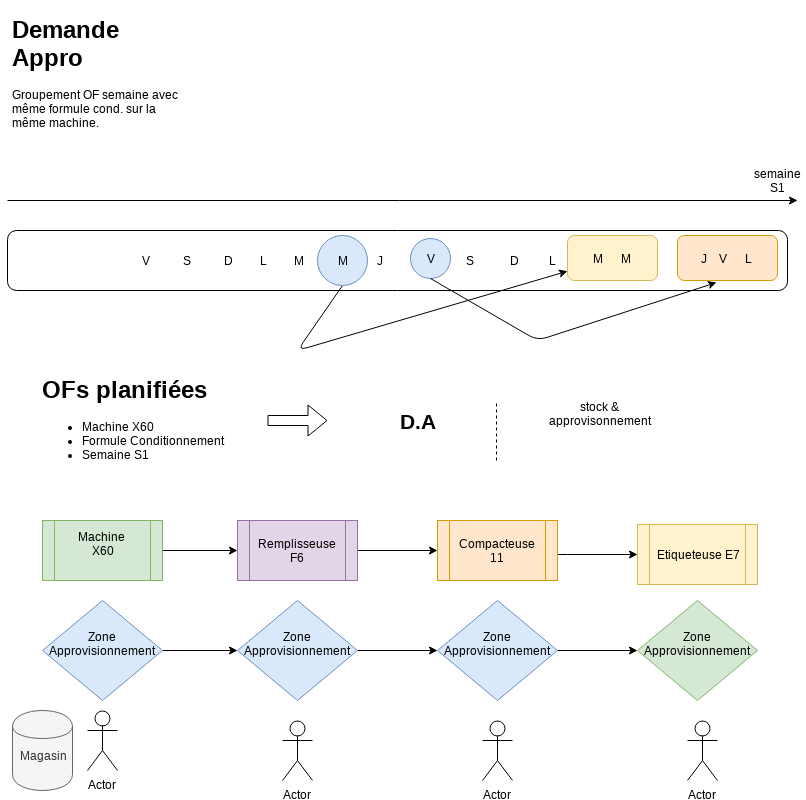

The diagram above was exported from draw.io. Its source (the exported page's mxGraphModel, read from the mxfile embedded in the PNG):
<mxGraphModel dx="1394" dy="755" grid="1" gridSize="10" guides="1" tooltips="1" connect="1" arrows="1" fold="1" page="1" pageScale="1" pageWidth="827" pageHeight="1169" math="0" shadow="0">
  <root>
    <mxCell id="0" />
    <mxCell id="1" parent="0" />
    <mxCell id="bTYgKnGDtIU229F_9aZJ-2" value="&lt;h1&gt;Demande Appro&lt;/h1&gt;&lt;p&gt;Groupement OF semaine avec même formule cond. sur la même machine.&lt;/p&gt;" style="text;html=1;strokeColor=none;fillColor=none;spacing=5;spacingTop=-20;whiteSpace=wrap;overflow=hidden;rounded=0;" parent="1" vertex="1">
      <mxGeometry x="10" y="10" width="190" height="120" as="geometry" />
    </mxCell>
    <mxCell id="bTYgKnGDtIU229F_9aZJ-4" value="" style="endArrow=classic;html=1;" parent="1" edge="1">
      <mxGeometry width="50" height="50" relative="1" as="geometry">
        <mxPoint x="10" y="200" as="sourcePoint" />
        <mxPoint x="800" y="200" as="targetPoint" />
      </mxGeometry>
    </mxCell>
    <mxCell id="bTYgKnGDtIU229F_9aZJ-10" value="&lt;div style=&quot;text-align: justify&quot;&gt;&lt;span&gt;V&amp;nbsp; &amp;nbsp; &amp;nbsp; &amp;nbsp; &amp;nbsp; &amp;nbsp;S&amp;nbsp; &amp;nbsp; &amp;nbsp; &amp;nbsp; &amp;nbsp; &amp;nbsp;D&amp;nbsp; &amp;nbsp; &amp;nbsp; &amp;nbsp; &amp;nbsp;L&amp;nbsp; &amp;nbsp; &amp;nbsp; &amp;nbsp; &amp;nbsp;M&amp;nbsp; &amp;nbsp; &amp;nbsp; &amp;nbsp; &amp;nbsp; &amp;nbsp;M&amp;nbsp; &amp;nbsp; &amp;nbsp; &amp;nbsp; &amp;nbsp; J&amp;nbsp; &amp;nbsp; &amp;nbsp; &amp;nbsp; &amp;nbsp; &amp;nbsp; V&amp;nbsp; &amp;nbsp; &amp;nbsp; &amp;nbsp; &amp;nbsp; &amp;nbsp; &amp;nbsp;S&amp;nbsp; &amp;nbsp; &amp;nbsp; &amp;nbsp; &amp;nbsp; &amp;nbsp; D&amp;nbsp; &amp;nbsp; &amp;nbsp; &amp;nbsp; &amp;nbsp; L&amp;nbsp; &amp;nbsp; &amp;nbsp; &amp;nbsp; &amp;nbsp; &amp;nbsp;M&amp;nbsp; &amp;nbsp; &amp;nbsp; &amp;nbsp; &amp;nbsp; &amp;nbsp;M&amp;nbsp; &amp;nbsp;&amp;nbsp;&lt;/span&gt;&lt;/div&gt;" style="rounded=1;whiteSpace=wrap;html=1;" parent="1" vertex="1">
      <mxGeometry x="10" y="230" width="780" height="60" as="geometry" />
    </mxCell>
    <mxCell id="bTYgKnGDtIU229F_9aZJ-13" value="" style="endArrow=classic;html=1;exitX=0.5;exitY=1;exitDx=0;exitDy=0;" parent="1" source="bTYgKnGDtIU229F_9aZJ-14" target="bTYgKnGDtIU229F_9aZJ-15" edge="1">
      <mxGeometry width="50" height="50" relative="1" as="geometry">
        <mxPoint x="370" y="310" as="sourcePoint" />
        <mxPoint x="600" y="310" as="targetPoint" />
        <Array as="points">
          <mxPoint x="300" y="350" />
        </Array>
      </mxGeometry>
    </mxCell>
    <mxCell id="bTYgKnGDtIU229F_9aZJ-14" value="M" style="ellipse;whiteSpace=wrap;html=1;aspect=fixed;fillColor=#dae8fc;strokeColor=#6c8ebf;" parent="1" vertex="1">
      <mxGeometry x="320" y="235" width="50" height="50" as="geometry" />
    </mxCell>
    <mxCell id="bTYgKnGDtIU229F_9aZJ-15" value="M&amp;nbsp; &amp;nbsp; &amp;nbsp; M&amp;nbsp;&lt;br&gt;" style="rounded=1;whiteSpace=wrap;html=1;fillColor=#fff2cc;strokeColor=#d6b656;" parent="1" vertex="1">
      <mxGeometry x="570" y="235" width="90" height="45" as="geometry" />
    </mxCell>
    <mxCell id="bTYgKnGDtIU229F_9aZJ-16" value="V" style="ellipse;whiteSpace=wrap;html=1;aspect=fixed;fillColor=#dae8fc;strokeColor=#6c8ebf;" parent="1" vertex="1">
      <mxGeometry x="413" y="237.5" width="40" height="40" as="geometry" />
    </mxCell>
    <mxCell id="bTYgKnGDtIU229F_9aZJ-18" value="" style="endArrow=classic;html=1;exitX=0.5;exitY=1;exitDx=0;exitDy=0;entryX=0.39;entryY=1.044;entryDx=0;entryDy=0;entryPerimeter=0;" parent="1" source="bTYgKnGDtIU229F_9aZJ-16" target="bTYgKnGDtIU229F_9aZJ-19" edge="1">
      <mxGeometry width="50" height="50" relative="1" as="geometry">
        <mxPoint x="410" y="350" as="sourcePoint" />
        <mxPoint x="630" y="294" as="targetPoint" />
        <Array as="points">
          <mxPoint x="540" y="340" />
        </Array>
      </mxGeometry>
    </mxCell>
    <mxCell id="bTYgKnGDtIU229F_9aZJ-19" value="J&amp;nbsp; &amp;nbsp; V&amp;nbsp; &amp;nbsp; &amp;nbsp; L&amp;nbsp;" style="rounded=1;whiteSpace=wrap;html=1;fillColor=#ffe6cc;strokeColor=#d79b00;" parent="1" vertex="1">
      <mxGeometry x="680" y="235" width="100" height="45" as="geometry" />
    </mxCell>
    <mxCell id="bTYgKnGDtIU229F_9aZJ-21" value="semaine S1&lt;br&gt;" style="text;html=1;strokeColor=none;fillColor=none;align=center;verticalAlign=middle;whiteSpace=wrap;rounded=0;" parent="1" vertex="1">
      <mxGeometry x="760" y="170" width="40" height="20" as="geometry" />
    </mxCell>
    <mxCell id="bTYgKnGDtIU229F_9aZJ-24" value="&lt;h1&gt;OFs planifiées&amp;nbsp;&lt;/h1&gt;&lt;div&gt;&lt;ul&gt;&lt;li&gt;Machine X60&lt;/li&gt;&lt;li&gt;Formule Conditionnement&lt;/li&gt;&lt;li&gt;Semaine S1&lt;/li&gt;&lt;/ul&gt;&lt;/div&gt;" style="text;html=1;strokeColor=none;fillColor=none;spacing=5;spacingTop=-20;whiteSpace=wrap;overflow=hidden;rounded=0;" parent="1" vertex="1">
      <mxGeometry x="40" y="370" width="218" height="120" as="geometry" />
    </mxCell>
    <mxCell id="bTYgKnGDtIU229F_9aZJ-26" value="" style="shape=flexArrow;endArrow=classic;html=1;" parent="1" edge="1">
      <mxGeometry width="50" height="50" relative="1" as="geometry">
        <mxPoint x="270" y="420" as="sourcePoint" />
        <mxPoint x="330" y="420" as="targetPoint" />
      </mxGeometry>
    </mxCell>
    <mxCell id="bTYgKnGDtIU229F_9aZJ-27" value="&lt;b&gt;&lt;font style=&quot;font-size: 21px&quot;&gt;D.A&lt;/font&gt;&lt;/b&gt;" style="text;html=1;strokeColor=none;fillColor=none;align=center;verticalAlign=middle;whiteSpace=wrap;rounded=0;" parent="1" vertex="1">
      <mxGeometry x="400" y="410" width="40" height="20" as="geometry" />
    </mxCell>
    <mxCell id="bTYgKnGDtIU229F_9aZJ-29" value="" style="endArrow=none;dashed=1;html=1;" parent="1" edge="1">
      <mxGeometry width="50" height="50" relative="1" as="geometry">
        <mxPoint x="499" y="460" as="sourcePoint" />
        <mxPoint x="499" y="400" as="targetPoint" />
      </mxGeometry>
    </mxCell>
    <mxCell id="bTYgKnGDtIU229F_9aZJ-31" value="stock &amp;amp; approvisonnement&lt;br&gt;&lt;br&gt;" style="text;html=1;strokeColor=none;fillColor=none;align=center;verticalAlign=middle;whiteSpace=wrap;rounded=0;" parent="1" vertex="1">
      <mxGeometry x="582" y="410" width="40" height="20" as="geometry" />
    </mxCell>
    <mxCell id="wpQmT8YC3hY9PimisMRQ-3" value="" style="edgeStyle=orthogonalEdgeStyle;rounded=0;orthogonalLoop=1;jettySize=auto;html=1;" edge="1" parent="1" source="wpQmT8YC3hY9PimisMRQ-1" target="wpQmT8YC3hY9PimisMRQ-2">
      <mxGeometry relative="1" as="geometry" />
    </mxCell>
    <mxCell id="wpQmT8YC3hY9PimisMRQ-1" value="Machine &lt;br&gt;X60&lt;br&gt;&lt;br&gt;" style="shape=process;whiteSpace=wrap;html=1;backgroundOutline=1;fillColor=#d5e8d4;strokeColor=#82b366;" vertex="1" parent="1">
      <mxGeometry x="45" y="520" width="120" height="60" as="geometry" />
    </mxCell>
    <mxCell id="wpQmT8YC3hY9PimisMRQ-4" value="" style="edgeStyle=orthogonalEdgeStyle;rounded=0;orthogonalLoop=1;jettySize=auto;html=1;entryX=0;entryY=0.5;entryDx=0;entryDy=0;entryPerimeter=0;" edge="1" parent="1" source="wpQmT8YC3hY9PimisMRQ-2" target="wpQmT8YC3hY9PimisMRQ-5">
      <mxGeometry relative="1" as="geometry">
        <mxPoint x="440" y="630" as="targetPoint" />
      </mxGeometry>
    </mxCell>
    <mxCell id="wpQmT8YC3hY9PimisMRQ-2" value="Remplisseuse F6&lt;br&gt;" style="shape=process;whiteSpace=wrap;html=1;backgroundOutline=1;fillColor=#e1d5e7;strokeColor=#9673a6;" vertex="1" parent="1">
      <mxGeometry x="240" y="520" width="120" height="60" as="geometry" />
    </mxCell>
    <mxCell id="wpQmT8YC3hY9PimisMRQ-7" value="" style="edgeStyle=orthogonalEdgeStyle;rounded=0;orthogonalLoop=1;jettySize=auto;html=1;" edge="1" parent="1" source="wpQmT8YC3hY9PimisMRQ-5" target="wpQmT8YC3hY9PimisMRQ-6">
      <mxGeometry relative="1" as="geometry">
        <Array as="points">
          <mxPoint x="570" y="554" />
          <mxPoint x="570" y="554" />
        </Array>
      </mxGeometry>
    </mxCell>
    <mxCell id="wpQmT8YC3hY9PimisMRQ-5" value="Compacteuse 11&lt;br&gt;" style="shape=process;whiteSpace=wrap;html=1;backgroundOutline=1;fillColor=#ffe6cc;strokeColor=#d79b00;" vertex="1" parent="1">
      <mxGeometry x="440" y="520" width="120" height="60" as="geometry" />
    </mxCell>
    <mxCell id="wpQmT8YC3hY9PimisMRQ-6" value="Etiqueteuse E7&lt;br&gt;" style="shape=process;whiteSpace=wrap;html=1;backgroundOutline=1;fillColor=#fff2cc;strokeColor=#d6b656;" vertex="1" parent="1">
      <mxGeometry x="640" y="524" width="120" height="60" as="geometry" />
    </mxCell>
    <mxCell id="wpQmT8YC3hY9PimisMRQ-10" value="" style="edgeStyle=orthogonalEdgeStyle;rounded=0;orthogonalLoop=1;jettySize=auto;html=1;" edge="1" parent="1" source="wpQmT8YC3hY9PimisMRQ-8" target="wpQmT8YC3hY9PimisMRQ-9">
      <mxGeometry relative="1" as="geometry" />
    </mxCell>
    <mxCell id="wpQmT8YC3hY9PimisMRQ-8" value="Zone Approvisionnement&lt;br&gt;&lt;br&gt;" style="rhombus;whiteSpace=wrap;html=1;fillColor=#dae8fc;strokeColor=#6c8ebf;" vertex="1" parent="1">
      <mxGeometry x="45" y="600" width="120" height="100" as="geometry" />
    </mxCell>
    <mxCell id="wpQmT8YC3hY9PimisMRQ-11" value="" style="edgeStyle=orthogonalEdgeStyle;rounded=0;orthogonalLoop=1;jettySize=auto;html=1;entryX=0;entryY=0.5;entryDx=0;entryDy=0;" edge="1" parent="1" source="wpQmT8YC3hY9PimisMRQ-9" target="wpQmT8YC3hY9PimisMRQ-12">
      <mxGeometry relative="1" as="geometry">
        <mxPoint x="440" y="660" as="targetPoint" />
      </mxGeometry>
    </mxCell>
    <mxCell id="wpQmT8YC3hY9PimisMRQ-9" value="Zone Approvisionnement&lt;br&gt;&lt;br&gt;" style="rhombus;whiteSpace=wrap;html=1;fillColor=#dae8fc;strokeColor=#6c8ebf;" vertex="1" parent="1">
      <mxGeometry x="240" y="600" width="120" height="100" as="geometry" />
    </mxCell>
    <mxCell id="wpQmT8YC3hY9PimisMRQ-14" value="" style="edgeStyle=orthogonalEdgeStyle;rounded=0;orthogonalLoop=1;jettySize=auto;html=1;" edge="1" parent="1" source="wpQmT8YC3hY9PimisMRQ-12" target="wpQmT8YC3hY9PimisMRQ-13">
      <mxGeometry relative="1" as="geometry" />
    </mxCell>
    <mxCell id="wpQmT8YC3hY9PimisMRQ-12" value="Zone Approvisionnement&lt;br&gt;&lt;br&gt;" style="rhombus;whiteSpace=wrap;html=1;fillColor=#dae8fc;strokeColor=#6c8ebf;" vertex="1" parent="1">
      <mxGeometry x="440" y="600" width="120" height="100" as="geometry" />
    </mxCell>
    <mxCell id="wpQmT8YC3hY9PimisMRQ-13" value="Zone Approvisionnement&lt;br&gt;&lt;br&gt;" style="rhombus;whiteSpace=wrap;html=1;fillColor=#d5e8d4;strokeColor=#82b366;" vertex="1" parent="1">
      <mxGeometry x="640" y="600" width="120" height="100" as="geometry" />
    </mxCell>
    <mxCell id="wpQmT8YC3hY9PimisMRQ-17" value="Actor" style="shape=umlActor;verticalLabelPosition=bottom;labelBackgroundColor=#ffffff;verticalAlign=top;html=1;outlineConnect=0;" vertex="1" parent="1">
      <mxGeometry x="90" y="710" width="30" height="60" as="geometry" />
    </mxCell>
    <mxCell id="wpQmT8YC3hY9PimisMRQ-18" value="Actor" style="shape=umlActor;verticalLabelPosition=bottom;labelBackgroundColor=#ffffff;verticalAlign=top;html=1;outlineConnect=0;" vertex="1" parent="1">
      <mxGeometry x="285" y="720" width="30" height="60" as="geometry" />
    </mxCell>
    <mxCell id="wpQmT8YC3hY9PimisMRQ-19" value="Actor" style="shape=umlActor;verticalLabelPosition=bottom;labelBackgroundColor=#ffffff;verticalAlign=top;html=1;outlineConnect=0;" vertex="1" parent="1">
      <mxGeometry x="485" y="720" width="30" height="60" as="geometry" />
    </mxCell>
    <mxCell id="wpQmT8YC3hY9PimisMRQ-20" value="Actor" style="shape=umlActor;verticalLabelPosition=bottom;labelBackgroundColor=#ffffff;verticalAlign=top;html=1;outlineConnect=0;" vertex="1" parent="1">
      <mxGeometry x="690" y="720" width="30" height="60" as="geometry" />
    </mxCell>
    <mxCell id="wpQmT8YC3hY9PimisMRQ-27" value="Magasin&lt;br&gt;&lt;br&gt;" style="shape=cylinder;whiteSpace=wrap;html=1;boundedLbl=1;backgroundOutline=1;fillColor=#f5f5f5;strokeColor=#666666;fontColor=#333333;" vertex="1" parent="1">
      <mxGeometry x="15" y="710" width="60" height="80" as="geometry" />
    </mxCell>
  </root>
</mxGraphModel>